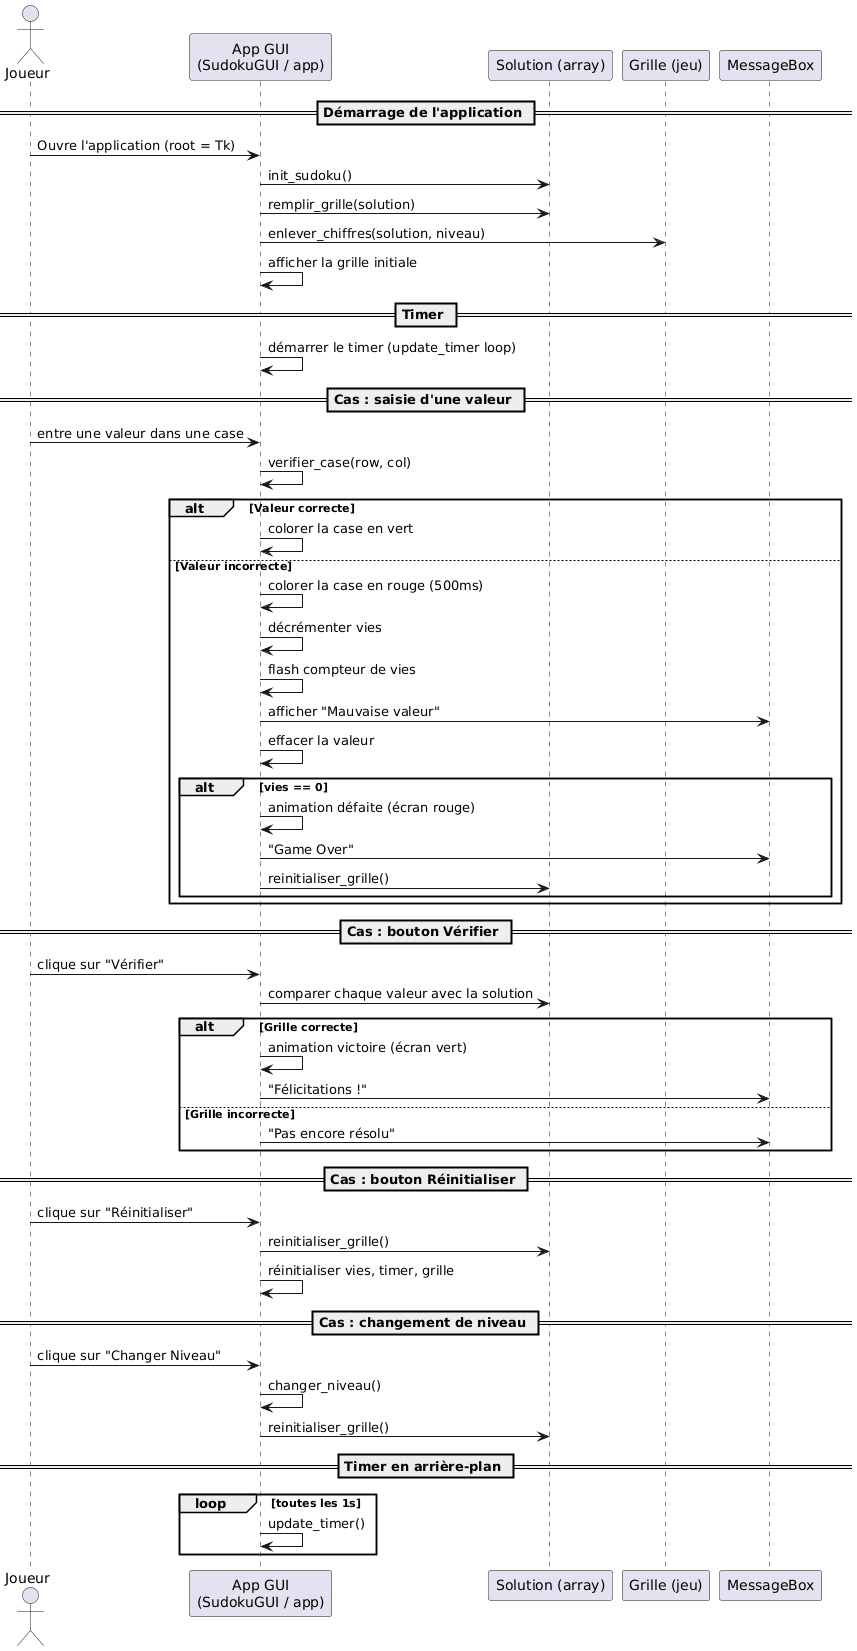

The diagram above was rendered by PlantUML. Its source (embedded in the PNG):
@startuml
actor "Joueur" as Joueur
participant "App GUI\n(SudokuGUI / app)" as GUI
participant "Solution (array)" as Solution
participant "Grille (jeu)" as Grille
participant "MessageBox" as Msg

== Démarrage de l'application ==
Joueur -> GUI : Ouvre l'application (root = Tk)
GUI -> Solution : init_sudoku()
GUI -> Solution : remplir_grille(solution)
GUI -> Grille : enlever_chiffres(solution, niveau)
GUI -> GUI : afficher la grille initiale

== Timer ==
GUI -> GUI : démarrer le timer (update_timer loop)

== Cas : saisie d'une valeur ==
Joueur -> GUI : entre une valeur dans une case
GUI -> GUI : verifier_case(row, col)
alt Valeur correcte
    GUI -> GUI : colorer la case en vert
else Valeur incorrecte
    GUI -> GUI : colorer la case en rouge (500ms)
    GUI -> GUI : décrémenter vies
    GUI -> GUI : flash compteur de vies
    GUI -> Msg : afficher "Mauvaise valeur"
    GUI -> GUI : effacer la valeur
    alt vies == 0
        GUI -> GUI : animation défaite (écran rouge)
        GUI -> Msg : "Game Over"
        GUI -> Solution : reinitialiser_grille()
    end
end

== Cas : bouton Vérifier ==
Joueur -> GUI : clique sur "Vérifier"
GUI -> Solution : comparer chaque valeur avec la solution
alt Grille correcte
    GUI -> GUI : animation victoire (écran vert)
    GUI -> Msg : "Félicitations !"
else Grille incorrecte
    GUI -> Msg : "Pas encore résolu"
end

== Cas : bouton Réinitialiser ==
Joueur -> GUI : clique sur "Réinitialiser"
GUI -> Solution : reinitialiser_grille()
GUI -> GUI : réinitialiser vies, timer, grille

== Cas : changement de niveau ==
Joueur -> GUI : clique sur "Changer Niveau"
GUI -> GUI : changer_niveau()
GUI -> Solution : reinitialiser_grille()

== Timer en arrière-plan ==
loop toutes les 1s
    GUI -> GUI : update_timer()
end
@enduml